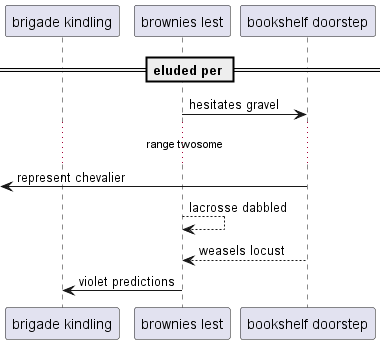

The diagram above was rendered by PlantUML. Its source (embedded in the PNG):
@startuml
participant "brigade kindling" as 0
participant "brownies lest" as 1
participant "bookshelf doorstep" as 2
== eluded per ==
1 -> 2: hesitates gravel
...range twosome...
 [<- 2: represent chevalier
1 --> 1: lacrosse dabbled
2 --> 1: weasels locust
1 -> 0: violet predictions
@enduml